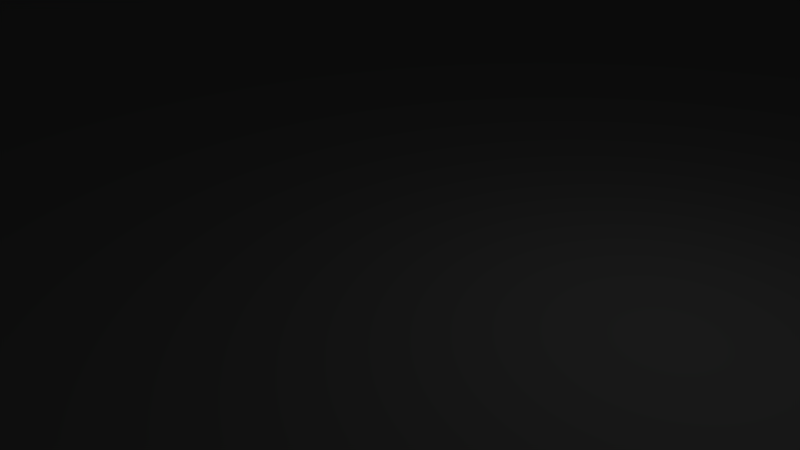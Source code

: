 # Source: devcell.blend  (saved by Blender 2.49.2; exported with 4.5.12 LTS)
import bpy
from mathutils import Matrix  # noqa: F401  (used for matrix-valued properties, if any)

bpy.ops.wm.read_factory_settings(use_empty=True)
scene = bpy.context.scene
scene.name = 'Scene'

# ---- collections
col_collection_1 = bpy.data.collections.new('Collection 1'); scene.collection.children.link(col_collection_1)

# ---- materials (node trees are filled in below, after node groups)
mat_devmat = bpy.data.materials.new('devmat')
mat_devmat.alpha_threshold = 0.0
mat_devmat.preview_render_type = 'FLAT'
mat_devmat.roughness = 0.5
mat_devmat.line_color = (0.0, 0.0, 0.0, 1.0)

# ---- material node trees

# ---- world
world_world = bpy.data.worlds.new('World'); scene.world = world_world
world_world.color = (0.05088, 0.05088, 0.05088)
world_world.use_sun_shadow = False
world_world.sun_shadow_jitter_overblur = 0.0
world_world.cycles.sampling_method = 'MANUAL'
world_world.cycles.sample_map_resolution = 256

# ---- cameras
cam_camera = bpy.data.cameras.new('Camera')
cam_camera.clip_end = 100.0
cam_camera.lens = 35.0
cam_camera.ortho_scale = 7.314
cam_camera.dof.focus_distance = 0.0
cam_camera.dof.aperture_fstop = 128.0

# ---- lights
light_spot = bpy.data.lights.new('Spot', 'POINT')
light_spot.transmission_factor = 0.0
light_spot.cutoff_distance = 30.0
light_spot.energy = 100.0
light_spot.shadow_buffer_clip_start = 1.001
light_spot.shadow_soft_size = 1.0
light_spot.shadow_maximum_resolution = 0.006
light_spot.use_absolute_resolution = True
light_spot.cycles.use_multiple_importance_sampling = False

# ---- meshes
me_devcell = bpy.data.meshes.new('devcell')
me_devcell.from_pydata([(128.0, 128.0, 0.0), (128.0, -128.0, 0.0), (-128.0, -128.0, 0.0), (-128.0, 128.0, 0.0), (-7.629e-06, -128.0, 0.0), (128.0, -7.629e-06, 0.0), (7.629e-06, 128.0, 0.0), (-128.0, 1.526e-05, 0.0), (0.0, 3.815e-06, 0.0), (64.0, -128.0, 0.0), (-64.0, -128.0, 0.0), (128.0, 64.0, 0.0), (128.0, -64.0, 0.0), (64.0, 128.0, 0.0), (-64.0, 128.0, 0.0), (-128.0, -64.0, 0.0), (-128.0, 64.0, 0.0), (-64.0, 9.537e-06, 0.0), (3.815e-06, 64.0, 0.0), (64.0, -1.907e-06, 0.0), (-3.815e-06, -64.0, 0.0), (-64.0, 64.0, 0.0), (64.0, 64.0, 0.0), (-64.0, -64.0, 0.0), (64.0, -64.0, 0.0), (32.0, -128.0, 0.0), (96.0, -128.0, 0.0), (-32.0, -128.0, 0.0), (-96.0, -128.0, 0.0), (128.0, 32.0, 0.0), (128.0, 96.0, 0.0), (128.0, -32.0, 0.0), (128.0, -96.0, 0.0), (96.0, 128.0, 0.0), (32.0, 128.0, 0.0), (-96.0, 128.0, 0.0), (-32.0, 128.0, 0.0), (-128.0, -96.0, 0.0), (-128.0, -32.0, 0.0), (-128.0, 96.0, 0.0), (-128.0, 32.0, 0.0), (-96.0, 1.24e-05, 0.0), (-32.0, 6.676e-06, 0.0), (5.722e-06, 96.0, 0.0), (1.907e-06, 32.0, 0.0), (96.0, -4.768e-06, 0.0), (32.0, 9.537e-07, 0.0), (-5.722e-06, -96.0, 0.0), (-1.907e-06, -32.0, 0.0), (-96.0, 64.0, 0.0), (-64.0, 96.0, 0.0), (-32.0, 64.0, 0.0), (-64.0, 32.0, 0.0), (32.0, 64.0, 0.0), (64.0, 96.0, 0.0), (96.0, 64.0, 0.0), (64.0, 32.0, 0.0), (-96.0, -64.0, 0.0), (-64.0, -32.0, 0.0), (-32.0, -64.0, 0.0), (-64.0, -96.0, 0.0), (32.0, -64.0, 0.0), (64.0, -32.0, 0.0), (96.0, -64.0, 0.0), (64.0, -96.0, 0.0), (-96.0, 96.0, 0.0), (-32.0, 96.0, 0.0), (-96.0, 32.0, 0.0), (-32.0, 32.0, 0.0), (32.0, 96.0, 0.0), (96.0, 96.0, 0.0), (32.0, 32.0, 0.0), (96.0, 32.0, 0.0), (-96.0, -32.0, 0.0), (-32.0, -32.0, 0.0), (-96.0, -96.0, 0.0), (-32.0, -96.0, 0.0), (32.0, -32.0, 0.0), (96.0, -32.0, 0.0), (32.0, -96.0, 0.0), (96.0, -96.0, 0.0), (16.0, -128.0, 0.0), (48.0, -128.0, 0.0), (112.0, -128.0, 0.0), (80.0, -128.0, 0.0), (-16.0, -128.0, 0.0), (-48.0, -128.0, 0.0), (-112.0, -128.0, 0.0), (-80.0, -128.0, 0.0), (128.0, 16.0, 0.0), (128.0, 48.0, 0.0), (128.0, 112.0, 0.0), (128.0, 80.0, 0.0), (128.0, -16.0, 0.0), (128.0, -48.0, 0.0), (128.0, -112.0, 0.0), (128.0, -80.0, 0.0), (112.0, 128.0, 0.0), (80.0, 128.0, 0.0), (16.0, 128.0, 0.0), (48.0, 128.0, 0.0), (-112.0, 128.0, 0.0), (-80.0, 128.0, 0.0), (-16.0, 128.0, 0.0), (-48.0, 128.0, 0.0), (-128.0, -112.0, 0.0), (-128.0, -80.0, 0.0), (-128.0, -16.0, 0.0), (-128.0, -48.0, 0.0), (-128.0, 112.0, 0.0), (-128.0, 80.0, 0.0), (-128.0, 16.0, 0.0), (-128.0, 48.0, 0.0), (-112.0, 1.383e-05, 0.0), (-80.0, 1.097e-05, 0.0), (-16.0, 5.245e-06, 0.0), (-48.0, 8.106e-06, 0.0), (6.676e-06, 112.0, 0.0), (4.768e-06, 80.0, 0.0), (9.537e-07, 16.0, 0.0), (2.861e-06, 48.0, 0.0), (112.0, -6.199e-06, 0.0), (80.0, -3.338e-06, 0.0), (16.0, 2.384e-06, 0.0), (48.0, -4.768e-07, 0.0), (-6.676e-06, -112.0, 0.0), (-4.768e-06, -80.0, 0.0), (-9.537e-07, -16.0, 0.0), (-2.861e-06, -48.0, 0.0), (-112.0, 64.0, 0.0), (-80.0, 64.0, 0.0), (-64.0, 112.0, 0.0), (-64.0, 80.0, 0.0), (-16.0, 64.0, 0.0), (-48.0, 64.0, 0.0), (-64.0, 16.0, 0.0), (-64.0, 48.0, 0.0), (16.0, 64.0, 0.0), (48.0, 64.0, 0.0), (64.0, 112.0, 0.0), (64.0, 80.0, 0.0), (112.0, 64.0, 0.0), (80.0, 64.0, 0.0), (64.0, 16.0, 0.0), (64.0, 48.0, 0.0), (-112.0, -64.0, 0.0), (-80.0, -64.0, 0.0), (-64.0, -16.0, 0.0), (-64.0, -48.0, 0.0), (-16.0, -64.0, 0.0), (-48.0, -64.0, 0.0), (-64.0, -112.0, 0.0), (-64.0, -80.0, 0.0), (16.0, -64.0, 0.0), (48.0, -64.0, 0.0), (64.0, -16.0, 0.0), (64.0, -48.0, 0.0), (112.0, -64.0, 0.0), (80.0, -64.0, 0.0), (64.0, -112.0, 0.0), (64.0, -80.0, 0.0), (-112.0, 96.0, 0.0), (-96.0, 112.0, 0.0), (-80.0, 96.0, 0.0), (-96.0, 80.0, 0.0), (-48.0, 96.0, 0.0), (-32.0, 112.0, 0.0), (-16.0, 96.0, 0.0), (-32.0, 80.0, 0.0), (-112.0, 32.0, 0.0), (-96.0, 48.0, 0.0), (-80.0, 32.0, 0.0), (-96.0, 16.0, 0.0), (-48.0, 32.0, 0.0), (-32.0, 48.0, 0.0), (-16.0, 32.0, 0.0), (-32.0, 16.0, 0.0), (16.0, 96.0, 0.0), (32.0, 112.0, 0.0), (48.0, 96.0, 0.0), (32.0, 80.0, 0.0), (80.0, 96.0, 0.0), (96.0, 112.0, 0.0), (112.0, 96.0, 0.0), (96.0, 80.0, 0.0), (16.0, 32.0, 0.0), (32.0, 48.0, 0.0), (48.0, 32.0, 0.0), (32.0, 16.0, 0.0), (80.0, 32.0, 0.0), (96.0, 48.0, 0.0), (112.0, 32.0, 0.0), (96.0, 16.0, 0.0), (-112.0, -32.0, 0.0), (-96.0, -16.0, 0.0), (-80.0, -32.0, 0.0), (-96.0, -48.0, 0.0), (-48.0, -32.0, 0.0), (-32.0, -16.0, 0.0), (-16.0, -32.0, 0.0), (-32.0, -48.0, 0.0), (-112.0, -96.0, 0.0), (-96.0, -80.0, 0.0), (-80.0, -96.0, 0.0), (-96.0, -112.0, 0.0), (-48.0, -96.0, 0.0), (-32.0, -80.0, 0.0), (-16.0, -96.0, 0.0), (-32.0, -112.0, 0.0), (16.0, -32.0, 0.0), (32.0, -16.0, 0.0), (48.0, -32.0, 0.0), (32.0, -48.0, 0.0), (80.0, -32.0, 0.0), (96.0, -16.0, 0.0), (112.0, -32.0, 0.0), (96.0, -48.0, 0.0), (16.0, -96.0, 0.0), (32.0, -80.0, 0.0), (48.0, -96.0, 0.0), (32.0, -112.0, 0.0), (80.0, -96.0, 0.0), (96.0, -80.0, 0.0), (112.0, -96.0, 0.0), (96.0, -112.0, 0.0), (-112.0, 112.0, 0.0), (-80.0, 112.0, 0.0), (-112.0, 80.0, 0.0), (-80.0, 80.0, 0.0), (-48.0, 112.0, 0.0), (-16.0, 112.0, 0.0), (-48.0, 80.0, 0.0), (-16.0, 80.0, 0.0), (-112.0, 48.0, 0.0), (-80.0, 48.0, 0.0), (-112.0, 16.0, 0.0), (-80.0, 16.0, 0.0), (-48.0, 48.0, 0.0), (-16.0, 48.0, 0.0), (-48.0, 16.0, 0.0), (-16.0, 16.0, 0.0), (16.0, 112.0, 0.0), (48.0, 112.0, 0.0), (16.0, 80.0, 0.0), (48.0, 80.0, 0.0), (80.0, 112.0, 0.0), (112.0, 112.0, 0.0), (80.0, 80.0, 0.0), (112.0, 80.0, 0.0), (16.0, 48.0, 0.0), (48.0, 48.0, 0.0), (16.0, 16.0, 0.0), (48.0, 16.0, 0.0), (80.0, 48.0, 0.0), (112.0, 48.0, 0.0), (80.0, 16.0, 0.0), (112.0, 16.0, 0.0), (-112.0, -16.0, 0.0), (-80.0, -16.0, 0.0), (-112.0, -48.0, 0.0), (-80.0, -48.0, 0.0), (-48.0, -16.0, 0.0), (-16.0, -16.0, 0.0), (-48.0, -48.0, 0.0), (-16.0, -48.0, 0.0), (-112.0, -80.0, 0.0), (-80.0, -80.0, 0.0), (-112.0, -112.0, 0.0), (-80.0, -112.0, 0.0), (-48.0, -80.0, 0.0), (-16.0, -80.0, 0.0), (-48.0, -112.0, 0.0), (-16.0, -112.0, 0.0), (16.0, -16.0, 0.0), (48.0, -16.0, 0.0), (16.0, -48.0, 0.0), (48.0, -48.0, 0.0), (80.0, -16.0, 0.0), (112.0, -16.0, 0.0), (80.0, -48.0, 0.0), (112.0, -48.0, 0.0), (16.0, -80.0, 0.0), (48.0, -80.0, 0.0), (16.0, -112.0, 0.0), (48.0, -112.0, 0.0), (80.0, -80.0, 0.0), (112.0, -80.0, 0.0), (80.0, -112.0, 0.0), (112.0, -112.0, 0.0), (8.0, -128.0, 0.0), (24.0, -128.0, 0.0), (40.0, -128.0, 0.0), (56.0, -128.0, 0.0), (120.0, -128.0, 0.0), (104.0, -128.0, 0.0), (72.0, -128.0, 0.0), (88.0, -128.0, 0.0), (-8.0, -128.0, 0.0), (-24.0, -128.0, 0.0), (-40.0, -128.0, 0.0), (-56.0, -128.0, 0.0), (-120.0, -128.0, 0.0), (-104.0, -128.0, 0.0), (-72.0, -128.0, 0.0), (-88.0, -128.0, 0.0), (128.0, 8.0, 0.0), (128.0, 24.0, 0.0), (128.0, 56.0, 0.0), (128.0, 40.0, 0.0), (128.0, 120.0, 0.0), (128.0, 104.0, 0.0), (128.0, 72.0, 0.0), (128.0, 88.0, 0.0), (128.0, -8.0, 0.0), (128.0, -24.0, 0.0), (128.0, -56.0, 0.0), (128.0, -40.0, 0.0), (128.0, -120.0, 0.0), (128.0, -104.0, 0.0), (128.0, -72.0, 0.0), (128.0, -88.0, 0.0), (120.0, 128.0, 0.0), (104.0, 128.0, 0.0), (72.0, 128.0, 0.0), (88.0, 128.0, 0.0), (8.0, 128.0, 0.0), (24.0, 128.0, 0.0), (56.0, 128.0, 0.0), (40.0, 128.0, 0.0), (-120.0, 128.0, 0.0), (-104.0, 128.0, 0.0), (-72.0, 128.0, 0.0), (-88.0, 128.0, 0.0), (-8.0, 128.0, 0.0), (-24.0, 128.0, 0.0), (-56.0, 128.0, 0.0), (-40.0, 128.0, 0.0), (-128.0, -120.0, 0.0), (-128.0, -104.0, 0.0), (-128.0, -72.0, 0.0), (-128.0, -88.0, 0.0), (-128.0, -8.0, 0.0), (-128.0, -24.0, 0.0), (-128.0, -56.0, 0.0), (-128.0, -40.0, 0.0), (-128.0, 120.0, 0.0), (-128.0, 104.0, 0.0), (-128.0, 72.0, 0.0), (-128.0, 88.0, 0.0), (-128.0, 8.0, 0.0), (-128.0, 24.0, 0.0), (-128.0, 56.0, 0.0), (-128.0, 40.0, 0.0), (-120.0, 1.454e-05, 0.0), (-104.0, 1.311e-05, 0.0), (-72.0, 1.025e-05, 0.0), (-88.0, 1.168e-05, 0.0), (-8.0, 4.53e-06, 0.0), (-24.0, 5.96e-06, 0.0), (-56.0, 8.821e-06, 0.0), (-40.0, 7.391e-06, 0.0), (7.153e-06, 120.0, 0.0), (6.199e-06, 104.0, 0.0), (4.292e-06, 72.0, 0.0), (5.245e-06, 88.0, 0.0), (4.768e-07, 8.0, 0.0), (1.431e-06, 24.0, 0.0), (3.338e-06, 56.0, 0.0), (2.384e-06, 40.0, 0.0), (120.0, -6.914e-06, 0.0), (104.0, -5.484e-06, 0.0), (72.0, -2.623e-06, 0.0), (88.0, -4.053e-06, 0.0), (8.0, 3.099e-06, 0.0), (24.0, 1.669e-06, 0.0), (56.0, -1.192e-06, 0.0), (40.0, 2.384e-07, 0.0), (-7.153e-06, -120.0, 0.0), (-6.199e-06, -104.0, 0.0), (-4.292e-06, -72.0, 0.0), (-5.245e-06, -88.0, 0.0), (-4.768e-07, -8.0, 0.0), (-1.431e-06, -24.0, 0.0), (-3.338e-06, -56.0, 0.0), (-2.384e-06, -40.0, 0.0), (-120.0, 64.0, 0.0), (-104.0, 64.0, 0.0), (-72.0, 64.0, 0.0), (-88.0, 64.0, 0.0), (-64.0, 120.0, 0.0), (-64.0, 104.0, 0.0), (-64.0, 72.0, 0.0), (-64.0, 88.0, 0.0), (-8.0, 64.0, 0.0), (-24.0, 64.0, 0.0), (-56.0, 64.0, 0.0), (-40.0, 64.0, 0.0), (-64.0, 8.0, 0.0), (-64.0, 24.0, 0.0), (-64.0, 56.0, 0.0), (-64.0, 40.0, 0.0), (8.0, 64.0, 0.0), (24.0, 64.0, 0.0), (56.0, 64.0, 0.0), (40.0, 64.0, 0.0), (64.0, 120.0, 0.0), (64.0, 104.0, 0.0), (64.0, 72.0, 0.0), (64.0, 88.0, 0.0), (120.0, 64.0, 0.0), (104.0, 64.0, 0.0), (72.0, 64.0, 0.0), (88.0, 64.0, 0.0), (64.0, 8.0, 0.0), (64.0, 24.0, 0.0), (64.0, 56.0, 0.0), (64.0, 40.0, 0.0), (-120.0, -64.0, 0.0), (-104.0, -64.0, 0.0), (-72.0, -64.0, 0.0), (-88.0, -64.0, 0.0), (-64.0, -8.0, 0.0), (-64.0, -24.0, 0.0), (-64.0, -56.0, 0.0), (-64.0, -40.0, 0.0), (-8.0, -64.0, 0.0), (-24.0, -64.0, 0.0), (-56.0, -64.0, 0.0), (-40.0, -64.0, 0.0), (-64.0, -120.0, 0.0), (-64.0, -104.0, 0.0), (-64.0, -72.0, 0.0), (-64.0, -88.0, 0.0), (8.0, -64.0, 0.0), (24.0, -64.0, 0.0), (56.0, -64.0, 0.0), (40.0, -64.0, 0.0), (64.0, -8.0, 0.0), (64.0, -24.0, 0.0), (64.0, -56.0, 0.0), (64.0, -40.0, 0.0), (120.0, -64.0, 0.0), (104.0, -64.0, 0.0), (72.0, -64.0, 0.0), (88.0, -64.0, 0.0), (64.0, -120.0, 0.0), (64.0, -104.0, 0.0), (64.0, -72.0, 0.0), (64.0, -88.0, 0.0), (-120.0, 96.0, 0.0), (-104.0, 96.0, 0.0), (-96.0, 120.0, 0.0), (-96.0, 104.0, 0.0), (-72.0, 96.0, 0.0), (-88.0, 96.0, 0.0), (-96.0, 72.0, 0.0), (-96.0, 88.0, 0.0), (-56.0, 96.0, 0.0), (-40.0, 96.0, 0.0), (-32.0, 120.0, 0.0), (-32.0, 104.0, 0.0), (-8.0, 96.0, 0.0), (-24.0, 96.0, 0.0), (-32.0, 72.0, 0.0), (-32.0, 88.0, 0.0), (-120.0, 32.0, 0.0), (-104.0, 32.0, 0.0), (-96.0, 56.0, 0.0), (-96.0, 40.0, 0.0), (-72.0, 32.0, 0.0), (-88.0, 32.0, 0.0), (-96.0, 8.0, 0.0), (-96.0, 24.0, 0.0), (-56.0, 32.0, 0.0), (-40.0, 32.0, 0.0), (-32.0, 56.0, 0.0), (-32.0, 40.0, 0.0), (-8.0, 32.0, 0.0), (-24.0, 32.0, 0.0), (-32.0, 8.0, 0.0), (-32.0, 24.0, 0.0), (8.0, 96.0, 0.0), (24.0, 96.0, 0.0), (32.0, 120.0, 0.0), (32.0, 104.0, 0.0), (56.0, 96.0, 0.0), (40.0, 96.0, 0.0), (32.0, 72.0, 0.0), (32.0, 88.0, 0.0), (72.0, 96.0, 0.0), (88.0, 96.0, 0.0), (96.0, 120.0, 0.0), (96.0, 104.0, 0.0), (120.0, 96.0, 0.0), (104.0, 96.0, 0.0), (96.0, 72.0, 0.0), (96.0, 88.0, 0.0), (8.0, 32.0, 0.0), (24.0, 32.0, 0.0), (32.0, 56.0, 0.0), (32.0, 40.0, 0.0), (56.0, 32.0, 0.0), (40.0, 32.0, 0.0), (32.0, 8.0, 0.0), (32.0, 24.0, 0.0), (72.0, 32.0, 0.0), (88.0, 32.0, 0.0), (96.0, 56.0, 0.0), (96.0, 40.0, 0.0), (120.0, 32.0, 0.0), (104.0, 32.0, 0.0), (96.0, 8.0, 0.0), (96.0, 24.0, 0.0), (-120.0, -32.0, 0.0), (-104.0, -32.0, 0.0), (-96.0, -8.0, 0.0), (-96.0, -24.0, 0.0), (-72.0, -32.0, 0.0), (-88.0, -32.0, 0.0), (-96.0, -56.0, 0.0), (-96.0, -40.0, 0.0), (-56.0, -32.0, 0.0), (-40.0, -32.0, 0.0), (-32.0, -8.0, 0.0), (-32.0, -24.0, 0.0), (-8.0, -32.0, 0.0), (-24.0, -32.0, 0.0), (-32.0, -56.0, 0.0), (-32.0, -40.0, 0.0), (-120.0, -96.0, 0.0), (-104.0, -96.0, 0.0), (-96.0, -72.0, 0.0), (-96.0, -88.0, 0.0), (-72.0, -96.0, 0.0), (-88.0, -96.0, 0.0), (-96.0, -120.0, 0.0), (-96.0, -104.0, 0.0), (-56.0, -96.0, 0.0), (-40.0, -96.0, 0.0), (-32.0, -72.0, 0.0), (-32.0, -88.0, 0.0), (-8.0, -96.0, 0.0), (-24.0, -96.0, 0.0), (-32.0, -120.0, 0.0), (-32.0, -104.0, 0.0), (8.0, -32.0, 0.0), (24.0, -32.0, 0.0), (32.0, -8.0, 0.0), (32.0, -24.0, 0.0), (56.0, -32.0, 0.0), (40.0, -32.0, 0.0), (32.0, -56.0, 0.0), (32.0, -40.0, 0.0), (72.0, -32.0, 0.0), (88.0, -32.0, 0.0), (96.0, -8.0, 0.0), (96.0, -24.0, 0.0), (120.0, -32.0, 0.0), (104.0, -32.0, 0.0), (96.0, -56.0, 0.0), (96.0, -40.0, 0.0), (8.0, -96.0, 0.0), (24.0, -96.0, 0.0), (32.0, -72.0, 0.0), (32.0, -88.0, 0.0), (56.0, -96.0, 0.0), (40.0, -96.0, 0.0), (32.0, -120.0, 0.0), (32.0, -104.0, 0.0), (72.0, -96.0, 0.0), (88.0, -96.0, 0.0), (96.0, -72.0, 0.0), (96.0, -88.0, 0.0), (120.0, -96.0, 0.0), (104.0, -96.0, 0.0), (96.0, -120.0, 0.0), (96.0, -104.0, 0.0), (-120.0, 112.0, 0.0), (-112.0, 120.0, 0.0), (-104.0, 112.0, 0.0), (-112.0, 104.0, 0.0), (-88.0, 112.0, 0.0), (-80.0, 120.0, 0.0), (-72.0, 112.0, 0.0), (-80.0, 104.0, 0.0), (-120.0, 80.0, 0.0), (-112.0, 88.0, 0.0), (-104.0, 80.0, 0.0), (-112.0, 72.0, 0.0), (-88.0, 80.0, 0.0), (-80.0, 88.0, 0.0), (-72.0, 80.0, 0.0), (-80.0, 72.0, 0.0), (-56.0, 112.0, 0.0), (-48.0, 120.0, 0.0), (-40.0, 112.0, 0.0), (-48.0, 104.0, 0.0), (-24.0, 112.0, 0.0), (-16.0, 120.0, 0.0), (-8.0, 112.0, 0.0), (-16.0, 104.0, 0.0), (-56.0, 80.0, 0.0), (-48.0, 88.0, 0.0), (-40.0, 80.0, 0.0), (-48.0, 72.0, 0.0), (-24.0, 80.0, 0.0), (-16.0, 88.0, 0.0), (-8.0, 80.0, 0.0), (-16.0, 72.0, 0.0), (-120.0, 48.0, 0.0), (-112.0, 56.0, 0.0), (-104.0, 48.0, 0.0), (-112.0, 40.0, 0.0), (-88.0, 48.0, 0.0), (-80.0, 56.0, 0.0), (-72.0, 48.0, 0.0), (-80.0, 40.0, 0.0), (-120.0, 16.0, 0.0), (-112.0, 24.0, 0.0), (-104.0, 16.0, 0.0), (-112.0, 8.0, 0.0), (-88.0, 16.0, 0.0), (-80.0, 24.0, 0.0), (-72.0, 16.0, 0.0), (-80.0, 8.0, 0.0), (-56.0, 48.0, 0.0), (-48.0, 56.0, 0.0), (-40.0, 48.0, 0.0), (-48.0, 40.0, 0.0), (-24.0, 48.0, 0.0), (-16.0, 56.0, 0.0), (-8.0, 48.0, 0.0), (-16.0, 40.0, 0.0), (-56.0, 16.0, 0.0), (-48.0, 24.0, 0.0), (-40.0, 16.0, 0.0), (-48.0, 8.0, 0.0), (-24.0, 16.0, 0.0), (-16.0, 24.0, 0.0), (-8.0, 16.0, 0.0), (-16.0, 8.0, 0.0), (8.0, 112.0, 0.0), (16.0, 120.0, 0.0), (24.0, 112.0, 0.0), (16.0, 104.0, 0.0), (40.0, 112.0, 0.0), (48.0, 120.0, 0.0), (56.0, 112.0, 0.0), (48.0, 104.0, 0.0), (8.0, 80.0, 0.0), (16.0, 88.0, 0.0), (24.0, 80.0, 0.0), (16.0, 72.0, 0.0), (40.0, 80.0, 0.0), (48.0, 88.0, 0.0), (56.0, 80.0, 0.0), (48.0, 72.0, 0.0), (72.0, 112.0, 0.0), (80.0, 120.0, 0.0), (88.0, 112.0, 0.0), (80.0, 104.0, 0.0), (104.0, 112.0, 0.0), (112.0, 120.0, 0.0), (120.0, 112.0, 0.0), (112.0, 104.0, 0.0), (72.0, 80.0, 0.0), (80.0, 88.0, 0.0), (88.0, 80.0, 0.0), (80.0, 72.0, 0.0), (104.0, 80.0, 0.0), (112.0, 88.0, 0.0), (120.0, 80.0, 0.0), (112.0, 72.0, 0.0), (8.0, 48.0, 0.0), (16.0, 56.0, 0.0), (24.0, 48.0, 0.0), (16.0, 40.0, 0.0), (40.0, 48.0, 0.0), (48.0, 56.0, 0.0), (56.0, 48.0, 0.0), (48.0, 40.0, 0.0), (8.0, 16.0, 0.0), (16.0, 24.0, 0.0), (24.0, 16.0, 0.0), (16.0, 8.0, 0.0), (40.0, 16.0, 0.0), (48.0, 24.0, 0.0), (56.0, 16.0, 0.0), (48.0, 8.0, 0.0), (72.0, 48.0, 0.0), (80.0, 56.0, 0.0), (88.0, 48.0, 0.0), (80.0, 40.0, 0.0), (104.0, 48.0, 0.0), (112.0, 56.0, 0.0), (120.0, 48.0, 0.0), (112.0, 40.0, 0.0), (72.0, 16.0, 0.0), (80.0, 24.0, 0.0), (88.0, 16.0, 0.0), (80.0, 8.0, 0.0), (104.0, 16.0, 0.0), (112.0, 24.0, 0.0), (120.0, 16.0, 0.0), (112.0, 8.0, 0.0), (-120.0, -16.0, 0.0), (-112.0, -8.0, 0.0), (-104.0, -16.0, 0.0), (-112.0, -24.0, 0.0), (-88.0, -16.0, 0.0), (-80.0, -8.0, 0.0), (-72.0, -16.0, 0.0), (-80.0, -24.0, 0.0), (-120.0, -48.0, 0.0), (-112.0, -40.0, 0.0), (-104.0, -48.0, 0.0), (-112.0, -56.0, 0.0), (-88.0, -48.0, 0.0), (-80.0, -40.0, 0.0), (-72.0, -48.0, 0.0), (-80.0, -56.0, 0.0), (-56.0, -16.0, 0.0), (-48.0, -8.0, 0.0), (-40.0, -16.0, 0.0), (-48.0, -24.0, 0.0), (-24.0, -16.0, 0.0), (-16.0, -8.0, 0.0), (-8.0, -16.0, 0.0), (-16.0, -24.0, 0.0), (-56.0, -48.0, 0.0), (-48.0, -40.0, 0.0), (-40.0, -48.0, 0.0), (-48.0, -56.0, 0.0), (-24.0, -48.0, 0.0), (-16.0, -40.0, 0.0), (-8.0, -48.0, 0.0), (-16.0, -56.0, 0.0), (-120.0, -80.0, 0.0), (-112.0, -72.0, 0.0), (-104.0, -80.0, 0.0), (-112.0, -88.0, 0.0), (-88.0, -80.0, 0.0), (-80.0, -72.0, 0.0), (-72.0, -80.0, 0.0), (-80.0, -88.0, 0.0), (-120.0, -112.0, 0.0), (-112.0, -104.0, 0.0), (-104.0, -112.0, 0.0), (-112.0, -120.0, 0.0), (-88.0, -112.0, 0.0), (-80.0, -104.0, 0.0), (-72.0, -112.0, 0.0), (-80.0, -120.0, 0.0), (-56.0, -80.0, 0.0), (-48.0, -72.0, 0.0), (-40.0, -80.0, 0.0), (-48.0, -88.0, 0.0), (-24.0, -80.0, 0.0), (-16.0, -72.0, 0.0), (-8.0, -80.0, 0.0), (-16.0, -88.0, 0.0), (-56.0, -112.0, 0.0), (-48.0, -104.0, 0.0), (-40.0, -112.0, 0.0), (-48.0, -120.0, 0.0), (-24.0, -112.0, 0.0), (-16.0, -104.0, 0.0), (-8.0, -112.0, 0.0), (-16.0, -120.0, 0.0), (8.0, -16.0, 0.0), (16.0, -8.0, 0.0), (24.0, -16.0, 0.0), (16.0, -24.0, 0.0), (40.0, -16.0, 0.0), (48.0, -8.0, 0.0), (56.0, -16.0, 0.0), (48.0, -24.0, 0.0), (8.0, -48.0, 0.0), (16.0, -40.0, 0.0), (24.0, -48.0, 0.0), (16.0, -56.0, 0.0), (40.0, -48.0, 0.0), (48.0, -40.0, 0.0), (56.0, -48.0, 0.0), (48.0, -56.0, 0.0), (72.0, -16.0, 0.0), (80.0, -8.0, 0.0), (88.0, -16.0, 0.0), (80.0, -24.0, 0.0), (104.0, -16.0, 0.0), (112.0, -8.0, 0.0), (120.0, -16.0, 0.0), (112.0, -24.0, 0.0), (72.0, -48.0, 0.0), (80.0, -40.0, 0.0), (88.0, -48.0, 0.0), (80.0, -56.0, 0.0), (104.0, -48.0, 0.0), (112.0, -40.0, 0.0), (120.0, -48.0, 0.0), (112.0, -56.0, 0.0), (8.0, -80.0, 0.0), (16.0, -72.0, 0.0), (24.0, -80.0, 0.0), (16.0, -88.0, 0.0), (40.0, -80.0, 0.0), (48.0, -72.0, 0.0), (56.0, -80.0, 0.0), (48.0, -88.0, 0.0), (8.0, -112.0, 0.0), (16.0, -104.0, 0.0), (24.0, -112.0, 0.0), (16.0, -120.0, 0.0), (40.0, -112.0, 0.0), (48.0, -104.0, 0.0), (56.0, -112.0, 0.0), (48.0, -120.0, 0.0), (72.0, -80.0, 0.0), (80.0, -72.0, 0.0), (88.0, -80.0, 0.0), (80.0, -88.0, 0.0), (104.0, -80.0, 0.0), (112.0, -72.0, 0.0), (120.0, -80.0, 0.0), (112.0, -88.0, 0.0), (72.0, -112.0, 0.0), (80.0, -104.0, 0.0), (88.0, -112.0, 0.0), (80.0, -120.0, 0.0), (104.0, -112.0, 0.0), (112.0, -104.0, 0.0), (120.0, -112.0, 0.0), (112.0, -120.0, 0.0), (-120.0, 120.0, 0.0), (-104.0, 120.0, 0.0), (-120.0, 104.0, 0.0), (-104.0, 104.0, 0.0), (-88.0, 120.0, 0.0), (-72.0, 120.0, 0.0), (-88.0, 104.0, 0.0), (-72.0, 104.0, 0.0), (-120.0, 88.0, 0.0), (-104.0, 88.0, 0.0), (-120.0, 72.0, 0.0), (-104.0, 72.0, 0.0), (-88.0, 88.0, 0.0), (-72.0, 88.0, 0.0), (-88.0, 72.0, 0.0), (-72.0, 72.0, 0.0), (-56.0, 120.0, 0.0), (-40.0, 120.0, 0.0), (-56.0, 104.0, 0.0), (-40.0, 104.0, 0.0), (-24.0, 120.0, 0.0), (-8.0, 120.0, 0.0), (-24.0, 104.0, 0.0), (-8.0, 104.0, 0.0), (-56.0, 88.0, 0.0), (-40.0, 88.0, 0.0), (-56.0, 72.0, 0.0), (-40.0, 72.0, 0.0), (-24.0, 88.0, 0.0), (-8.0, 88.0, 0.0), (-24.0, 72.0, 0.0), (-8.0, 72.0, 0.0), (-120.0, 56.0, 0.0), (-104.0, 56.0, 0.0), (-120.0, 40.0, 0.0), (-104.0, 40.0, 0.0), (-88.0, 56.0, 0.0), (-72.0, 56.0, 0.0), (-88.0, 40.0, 0.0), (-72.0, 40.0, 0.0), (-120.0, 24.0, 0.0), (-104.0, 24.0, 0.0), (-120.0, 8.0, 0.0), (-104.0, 8.0, 0.0), (-88.0, 24.0, 0.0), (-72.0, 24.0, 0.0), (-88.0, 8.0, 0.0), (-72.0, 8.0, 0.0), (-56.0, 56.0, 0.0), (-40.0, 56.0, 0.0), (-56.0, 40.0, 0.0), (-40.0, 40.0, 0.0), (-24.0, 56.0, 0.0), (-8.0, 56.0, 0.0), (-24.0, 40.0, 0.0), (-8.0, 40.0, 0.0), (-56.0, 24.0, 0.0), (-40.0, 24.0, 0.0), (-56.0, 8.0, 0.0), (-40.0, 8.0, 0.0), (-24.0, 24.0, 0.0), (-8.0, 24.0, 0.0), (-24.0, 8.0, 0.0), (-8.0, 8.0, 0.0), (8.0, 120.0, 0.0), (24.0, 120.0, 0.0), (8.0, 104.0, 0.0), (24.0, 104.0, 0.0), (40.0, 120.0, 0.0), (56.0, 120.0, 0.0), (40.0, 104.0, 0.0), (56.0, 104.0, 0.0), (8.0, 88.0, 0.0), (24.0, 88.0, 0.0), (8.0, 72.0, 0.0), (24.0, 72.0, 0.0), (40.0, 88.0, 0.0), (56.0, 88.0, 0.0), (40.0, 72.0, 0.0), (56.0, 72.0, 0.0), (72.0, 120.0, 0.0), (88.0, 120.0, 0.0), (72.0, 104.0, 0.0), (88.0, 104.0, 0.0), (104.0, 120.0, 0.0), (120.0, 120.0, 0.0), (104.0, 104.0, 0.0), (120.0, 104.0, 0.0), (72.0, 88.0, 0.0), (88.0, 88.0, 0.0), (72.0, 72.0, 0.0), (88.0, 72.0, 0.0), (104.0, 88.0, 0.0), (120.0, 88.0, 0.0), (104.0, 72.0, 0.0), (120.0, 72.0, 0.0), (8.0, 56.0, 0.0), (24.0, 56.0, 0.0), (8.0, 40.0, 0.0), (24.0, 40.0, 0.0), (40.0, 56.0, 0.0), (56.0, 56.0, 0.0), (40.0, 40.0, 0.0), (56.0, 40.0, 0.0), (8.0, 24.0, 0.0), (24.0, 24.0, 0.0), (8.0, 8.0, 0.0), (24.0, 8.0, 0.0), (40.0, 24.0, 0.0), (56.0, 24.0, 0.0), (40.0, 8.0, 0.0), (56.0, 8.0, 0.0), (72.0, 56.0, 0.0), (88.0, 56.0, 0.0), (72.0, 40.0, 0.0), (88.0, 40.0, 0.0), (104.0, 56.0, 0.0), (120.0, 56.0, 0.0), (104.0, 40.0, 0.0), (120.0, 40.0, 0.0), (72.0, 24.0, 0.0), (88.0, 24.0, 0.0), (72.0, 8.0, 0.0), (88.0, 8.0, 0.0), (104.0, 24.0, 0.0), (120.0, 24.0, 0.0), (104.0, 8.0, 0.0), (120.0, 8.0, 0.0), (-120.0, -8.0, 0.0), (-104.0, -8.0, 0.0), (-120.0, -24.0, 0.0), (-104.0, -24.0, 0.0), (-88.0, -8.0, 0.0), (-72.0, -8.0, 0.0), (-88.0, -24.0, 0.0), (-72.0, -24.0, 0.0), (-120.0, -40.0, 0.0), (-104.0, -40.0, 0.0), (-120.0, -56.0, 0.0), (-104.0, -56.0, 0.0), (-88.0, -40.0, 0.0), (-72.0, -40.0, 0.0), (-88.0, -56.0, 0.0), (-72.0, -56.0, 0.0), (-56.0, -8.0, 0.0), (-40.0, -8.0, 0.0), (-56.0, -24.0, 0.0), (-40.0, -24.0, 0.0), (-24.0, -8.0, 0.0), (-8.0, -8.0, 0.0), (-24.0, -24.0, 0.0), (-8.0, -24.0, 0.0), (-56.0, -40.0, 0.0), (-40.0, -40.0, 0.0), (-56.0, -56.0, 0.0), (-40.0, -56.0, 0.0), (-24.0, -40.0, 0.0), (-8.0, -40.0, 0.0), (-24.0, -56.0, 0.0), (-8.0, -56.0, 0.0), (-120.0, -72.0, 0.0), (-104.0, -72.0, 0.0), (-120.0, -88.0, 0.0), (-104.0, -88.0, 0.0), (-88.0, -72.0, 0.0), (-72.0, -72.0, 0.0), (-88.0, -88.0, 0.0), (-72.0, -88.0, 0.0), (-120.0, -104.0, 0.0), (-104.0, -104.0, 0.0), (-120.0, -120.0, 0.0), (-104.0, -120.0, 0.0), (-88.0, -104.0, 0.0), (-72.0, -104.0, 0.0), (-88.0, -120.0, 0.0), (-72.0, -120.0, 0.0), (-56.0, -72.0, 0.0), (-40.0, -72.0, 0.0), (-56.0, -88.0, 0.0), (-40.0, -88.0, 0.0), (-24.0, -72.0, 0.0), (-8.0, -72.0, 0.0), (-24.0, -88.0, 0.0), (-8.0, -88.0, 0.0), (-56.0, -104.0, 0.0), (-40.0, -104.0, 0.0), (-56.0, -120.0, 0.0), (-40.0, -120.0, 0.0), (-24.0, -104.0, 0.0), (-8.0, -104.0, 0.0), (-24.0, -120.0, 0.0), (-8.0, -120.0, 0.0), (8.0, -8.0, 0.0), (24.0, -8.0, 0.0), (8.0, -24.0, 0.0), (24.0, -24.0, 0.0), (40.0, -8.0, 0.0), (56.0, -8.0, 0.0), (40.0, -24.0, 0.0), (56.0, -24.0, 0.0), (8.0, -40.0, 0.0), (24.0, -40.0, 0.0), (8.0, -56.0, 0.0), (24.0, -56.0, 0.0), (40.0, -40.0, 0.0), (56.0, -40.0, 0.0), (40.0, -56.0, 0.0), (56.0, -56.0, 0.0), (72.0, -8.0, 0.0), (88.0, -8.0, 0.0), (72.0, -24.0, 0.0), (88.0, -24.0, 0.0), (104.0, -8.0, 0.0), (120.0, -8.0, 0.0), (104.0, -24.0, 0.0), (120.0, -24.0, 0.0), (72.0, -40.0, 0.0), (88.0, -40.0, 0.0), (72.0, -56.0, 0.0), (88.0, -56.0, 0.0), (104.0, -40.0, 0.0), (120.0, -40.0, 0.0), (104.0, -56.0, 0.0), (120.0, -56.0, 0.0), (8.0, -72.0, 0.0), (24.0, -72.0, 0.0), (8.0, -88.0, 0.0), (24.0, -88.0, 0.0), (40.0, -72.0, 0.0), (56.0, -72.0, 0.0), (40.0, -88.0, 0.0), (56.0, -88.0, 0.0), (8.0, -104.0, 0.0), (24.0, -104.0, 0.0), (8.0, -120.0, 0.0), (24.0, -120.0, 0.0), (40.0, -104.0, 0.0), (56.0, -104.0, 0.0), (40.0, -120.0, 0.0), (56.0, -120.0, 0.0), (72.0, -72.0, 0.0), (88.0, -72.0, 0.0), (72.0, -88.0, 0.0), (88.0, -88.0, 0.0), (104.0, -72.0, 0.0), (120.0, -72.0, 0.0), (104.0, -88.0, 0.0), (120.0, -88.0, 0.0), (72.0, -104.0, 0.0), (88.0, -104.0, 0.0), (72.0, -120.0, 0.0), (88.0, -120.0, 0.0), (104.0, -104.0, 0.0), (120.0, -104.0, 0.0), (104.0, -120.0, 0.0), (120.0, -120.0, 0.0)], [], [(329, 3, 345, 833), (101, 329, 833, 578), (833, 345, 109, 577), (578, 833, 577, 225), (330, 101, 578, 834), (35, 330, 834, 451), (834, 578, 225, 579), (451, 834, 579, 162), (577, 109, 346, 835), (225, 577, 835, 580), (835, 346, 39, 449), (580, 835, 449, 161), (579, 225, 580, 836), (162, 579, 836, 452), (836, 580, 161, 450), (452, 836, 450, 65), (332, 35, 451, 837), (102, 332, 837, 582), (837, 451, 162, 581), (582, 837, 581, 226), (331, 102, 582, 838), (14, 331, 838, 389), (838, 582, 226, 583), (389, 838, 583, 131), (581, 162, 452, 839), (226, 581, 839, 584), (839, 452, 65, 454), (584, 839, 454, 163), (583, 226, 584, 840), (131, 583, 840, 390), (840, 584, 163, 453), (390, 840, 453, 50), (449, 39, 348, 841), (161, 449, 841, 586), (841, 348, 110, 585), (586, 841, 585, 227), (450, 161, 586, 842), (65, 450, 842, 456), (842, 586, 227, 587), (456, 842, 587, 164), (585, 110, 347, 843), (227, 585, 843, 588), (843, 347, 16, 385), (588, 843, 385, 129), (587, 227, 588, 844), (164, 587, 844, 455), (844, 588, 129, 386), (455, 844, 386, 49), (454, 65, 456, 845), (163, 454, 845, 590), (845, 456, 164, 589), (590, 845, 589, 228), (453, 163, 590, 846), (50, 453, 846, 392), (846, 590, 228, 591), (392, 846, 591, 132), (589, 164, 455, 847), (228, 589, 847, 592), (847, 455, 49, 388), (592, 847, 388, 130), (591, 228, 592, 848), (132, 591, 848, 391), (848, 592, 130, 387), (391, 848, 387, 21), (335, 14, 389, 849), (104, 335, 849, 594), (849, 389, 131, 593), (594, 849, 593, 229), (336, 104, 594, 850), (36, 336, 850, 459), (850, 594, 229, 595), (459, 850, 595, 166), (593, 131, 390, 851), (229, 593, 851, 596), (851, 390, 50, 457), (596, 851, 457, 165), (595, 229, 596, 852), (166, 595, 852, 460), (852, 596, 165, 458), (460, 852, 458, 66), (334, 36, 459, 853), (103, 334, 853, 598), (853, 459, 166, 597), (598, 853, 597, 230), (333, 103, 598, 854), (6, 333, 854, 361), (854, 598, 230, 599), (361, 854, 599, 117), (597, 166, 460, 855), (230, 597, 855, 600), (855, 460, 66, 462), (600, 855, 462, 167), (599, 230, 600, 856), (117, 599, 856, 362), (856, 600, 167, 461), (362, 856, 461, 43), (457, 50, 392, 857), (165, 457, 857, 602), (857, 392, 132, 601), (602, 857, 601, 231), (458, 165, 602, 858), (66, 458, 858, 464), (858, 602, 231, 603), (464, 858, 603, 168), (601, 132, 391, 859), (231, 601, 859, 604), (859, 391, 21, 395), (604, 859, 395, 134), (603, 231, 604, 860), (168, 603, 860, 463), (860, 604, 134, 396), (463, 860, 396, 51), (462, 66, 464, 861), (167, 462, 861, 606), (861, 464, 168, 605), (606, 861, 605, 232), (461, 167, 606, 862), (43, 461, 862, 364), (862, 606, 232, 607), (364, 862, 607, 118), (605, 168, 463, 863), (232, 605, 863, 608), (863, 463, 51, 394), (608, 863, 394, 133), (607, 232, 608, 864), (118, 607, 864, 363), (864, 608, 133, 393), (363, 864, 393, 18), (385, 16, 351, 865), (129, 385, 865, 610), (865, 351, 112, 609), (610, 865, 609, 233), (386, 129, 610, 866), (49, 386, 866, 467), (866, 610, 233, 611), (467, 866, 611, 170), (609, 112, 352, 867), (233, 609, 867, 612), (867, 352, 40, 465), (612, 867, 465, 169), (611, 233, 612, 868), (170, 611, 868, 468), (868, 612, 169, 466), (468, 868, 466, 67), (388, 49, 467, 869), (130, 388, 869, 614), (869, 467, 170, 613), (614, 869, 613, 234), (387, 130, 614, 870), (21, 387, 870, 399), (870, 614, 234, 615), (399, 870, 615, 136), (613, 170, 468, 871), (234, 613, 871, 616), (871, 468, 67, 470), (616, 871, 470, 171), (615, 234, 616, 872), (136, 615, 872, 400), (872, 616, 171, 469), (400, 872, 469, 52), (465, 40, 350, 873), (169, 465, 873, 618), (873, 350, 111, 617), (618, 873, 617, 235), (466, 169, 618, 874), (67, 466, 874, 472), (874, 618, 235, 619), (472, 874, 619, 172), (617, 111, 349, 875), (235, 617, 875, 620), (875, 349, 7, 353), (620, 875, 353, 113), (619, 235, 620, 876), (172, 619, 876, 471), (876, 620, 113, 354), (471, 876, 354, 41), (470, 67, 472, 877), (171, 470, 877, 622), (877, 472, 172, 621), (622, 877, 621, 236), (469, 171, 622, 878), (52, 469, 878, 398), (878, 622, 236, 623), (398, 878, 623, 135), (621, 172, 471, 879), (236, 621, 879, 624), (879, 471, 41, 356), (624, 879, 356, 114), (623, 236, 624, 880), (135, 623, 880, 397), (880, 624, 114, 355), (397, 880, 355, 17), (395, 21, 399, 881), (134, 395, 881, 626), (881, 399, 136, 625), (626, 881, 625, 237), (396, 134, 626, 882), (51, 396, 882, 475), (882, 626, 237, 627), (475, 882, 627, 174), (625, 136, 400, 883), (237, 625, 883, 628), (883, 400, 52, 473), (628, 883, 473, 173), (627, 237, 628, 884), (174, 627, 884, 476), (884, 628, 173, 474), (476, 884, 474, 68), (394, 51, 475, 885), (133, 394, 885, 630), (885, 475, 174, 629), (630, 885, 629, 238), (393, 133, 630, 886), (18, 393, 886, 367), (886, 630, 238, 631), (367, 886, 631, 120), (629, 174, 476, 887), (238, 629, 887, 632), (887, 476, 68, 478), (632, 887, 478, 175), (631, 238, 632, 888), (120, 631, 888, 368), (888, 632, 175, 477), (368, 888, 477, 44), (473, 52, 398, 889), (173, 473, 889, 634), (889, 398, 135, 633), (634, 889, 633, 239), (474, 173, 634, 890), (68, 474, 890, 480), (890, 634, 239, 635), (480, 890, 635, 176), (633, 135, 397, 891), (239, 633, 891, 636), (891, 397, 17, 359), (636, 891, 359, 116), (635, 239, 636, 892), (176, 635, 892, 479), (892, 636, 116, 360), (479, 892, 360, 42), (478, 68, 480, 893), (175, 478, 893, 638), (893, 480, 176, 637), (638, 893, 637, 240), (477, 175, 638, 894), (44, 477, 894, 366), (894, 638, 240, 639), (366, 894, 639, 119), (637, 176, 479, 895), (240, 637, 895, 640), (895, 479, 42, 358), (640, 895, 358, 115), (639, 240, 640, 896), (119, 639, 896, 365), (896, 640, 115, 357), (365, 896, 357, 8), (325, 6, 361, 897), (99, 325, 897, 642), (897, 361, 117, 641), (642, 897, 641, 241), (326, 99, 642, 898), (34, 326, 898, 483), (898, 642, 241, 643), (483, 898, 643, 178), (641, 117, 362, 899), (241, 641, 899, 644), (899, 362, 43, 481), (644, 899, 481, 177), (643, 241, 644, 900), (178, 643, 900, 484), (900, 644, 177, 482), (484, 900, 482, 69), (328, 34, 483, 901), (100, 328, 901, 646), (901, 483, 178, 645), (646, 901, 645, 242), (327, 100, 646, 902), (13, 327, 902, 405), (902, 646, 242, 647), (405, 902, 647, 139), (645, 178, 484, 903), (242, 645, 903, 648), (903, 484, 69, 486), (648, 903, 486, 179), (647, 242, 648, 904), (139, 647, 904, 406), (904, 648, 179, 485), (406, 904, 485, 54), (481, 43, 364, 905), (177, 481, 905, 650), (905, 364, 118, 649), (650, 905, 649, 243), (482, 177, 650, 906), (69, 482, 906, 488), (906, 650, 243, 651), (488, 906, 651, 180), (649, 118, 363, 907), (243, 649, 907, 652), (907, 363, 18, 401), (652, 907, 401, 137), (651, 243, 652, 908), (180, 651, 908, 487), (908, 652, 137, 402), (487, 908, 402, 53), (486, 69, 488, 909), (179, 486, 909, 654), (909, 488, 180, 653), (654, 909, 653, 244), (485, 179, 654, 910), (54, 485, 910, 408), (910, 654, 244, 655), (408, 910, 655, 140), (653, 180, 487, 911), (244, 653, 911, 656), (911, 487, 53, 404), (656, 911, 404, 138), (655, 244, 656, 912), (140, 655, 912, 407), (912, 656, 138, 403), (407, 912, 403, 22), (323, 13, 405, 913), (98, 323, 913, 658), (913, 405, 139, 657), (658, 913, 657, 245), (324, 98, 658, 914), (33, 324, 914, 491), (914, 658, 245, 659), (491, 914, 659, 182), (657, 139, 406, 915), (245, 657, 915, 660), (915, 406, 54, 489), (660, 915, 489, 181), (659, 245, 660, 916), (182, 659, 916, 492), (916, 660, 181, 490), (492, 916, 490, 70), (322, 33, 491, 917), (97, 322, 917, 662), (917, 491, 182, 661), (662, 917, 661, 246), (321, 97, 662, 918), (0, 321, 918, 309), (918, 662, 246, 663), (309, 918, 663, 91), (661, 182, 492, 919), (246, 661, 919, 664), (919, 492, 70, 494), (664, 919, 494, 183), (663, 246, 664, 920), (91, 663, 920, 310), (920, 664, 183, 493), (310, 920, 493, 30), (489, 54, 408, 921), (181, 489, 921, 666), (921, 408, 140, 665), (666, 921, 665, 247), (490, 181, 666, 922), (70, 490, 922, 496), (922, 666, 247, 667), (496, 922, 667, 184), (665, 140, 407, 923), (247, 665, 923, 668), (923, 407, 22, 411), (668, 923, 411, 142), (667, 247, 668, 924), (184, 667, 924, 495), (924, 668, 142, 412), (495, 924, 412, 55), (494, 70, 496, 925), (183, 494, 925, 670), (925, 496, 184, 669), (670, 925, 669, 248), (493, 183, 670, 926), (30, 493, 926, 312), (926, 670, 248, 671), (312, 926, 671, 92), (669, 184, 495, 927), (248, 669, 927, 672), (927, 495, 55, 410), (672, 927, 410, 141), (671, 248, 672, 928), (92, 671, 928, 311), (928, 672, 141, 409), (311, 928, 409, 11), (401, 18, 367, 929), (137, 401, 929, 674), (929, 367, 120, 673), (674, 929, 673, 249), (402, 137, 674, 930), (53, 402, 930, 499), (930, 674, 249, 675), (499, 930, 675, 186), (673, 120, 368, 931), (249, 673, 931, 676), (931, 368, 44, 497), (676, 931, 497, 185), (675, 249, 676, 932), (186, 675, 932, 500), (932, 676, 185, 498), (500, 932, 498, 71), (404, 53, 499, 933), (138, 404, 933, 678), (933, 499, 186, 677), (678, 933, 677, 250), (403, 138, 678, 934), (22, 403, 934, 415), (934, 678, 250, 679), (415, 934, 679, 144), (677, 186, 500, 935), (250, 677, 935, 680), (935, 500, 71, 502), (680, 935, 502, 187), (679, 250, 680, 936), (144, 679, 936, 416), (936, 680, 187, 501), (416, 936, 501, 56), (497, 44, 366, 937), (185, 497, 937, 682), (937, 366, 119, 681), (682, 937, 681, 251), (498, 185, 682, 938), (71, 498, 938, 504), (938, 682, 251, 683), (504, 938, 683, 188), (681, 119, 365, 939), (251, 681, 939, 684), (939, 365, 8, 373), (684, 939, 373, 123), (683, 251, 684, 940), (188, 683, 940, 503), (940, 684, 123, 374), (503, 940, 374, 46), (502, 71, 504, 941), (187, 502, 941, 686), (941, 504, 188, 685), (686, 941, 685, 252), (501, 187, 686, 942), (56, 501, 942, 414), (942, 686, 252, 687), (414, 942, 687, 143), (685, 188, 503, 943), (252, 685, 943, 688), (943, 503, 46, 376), (688, 943, 376, 124), (687, 252, 688, 944), (143, 687, 944, 413), (944, 688, 124, 375), (413, 944, 375, 19), (411, 22, 415, 945), (142, 411, 945, 690), (945, 415, 144, 689), (690, 945, 689, 253), (412, 142, 690, 946), (55, 412, 946, 507), (946, 690, 253, 691), (507, 946, 691, 190), (689, 144, 416, 947), (253, 689, 947, 692), (947, 416, 56, 505), (692, 947, 505, 189), (691, 253, 692, 948), (190, 691, 948, 508), (948, 692, 189, 506), (508, 948, 506, 72), (410, 55, 507, 949), (141, 410, 949, 694), (949, 507, 190, 693), (694, 949, 693, 254), (409, 141, 694, 950), (11, 409, 950, 307), (950, 694, 254, 695), (307, 950, 695, 90), (693, 190, 508, 951), (254, 693, 951, 696), (951, 508, 72, 510), (696, 951, 510, 191), (695, 254, 696, 952), (90, 695, 952, 308), (952, 696, 191, 509), (308, 952, 509, 29), (505, 56, 414, 953), (189, 505, 953, 698), (953, 414, 143, 697), (698, 953, 697, 255), (506, 189, 698, 954), (72, 506, 954, 512), (954, 698, 255, 699), (512, 954, 699, 192), (697, 143, 413, 955), (255, 697, 955, 700), (955, 413, 19, 371), (700, 955, 371, 122), (699, 255, 700, 956), (192, 699, 956, 511), (956, 700, 122, 372), (511, 956, 372, 45), (510, 72, 512, 957), (191, 510, 957, 702), (957, 512, 192, 701), (702, 957, 701, 256), (509, 191, 702, 958), (29, 509, 958, 306), (958, 702, 256, 703), (306, 958, 703, 89), (701, 192, 511, 959), (256, 701, 959, 704), (959, 511, 45, 370), (704, 959, 370, 121), (703, 256, 704, 960), (89, 703, 960, 305), (960, 704, 121, 369), (305, 960, 369, 5), (353, 7, 341, 961), (113, 353, 961, 706), (961, 341, 107, 705), (706, 961, 705, 257), (354, 113, 706, 962), (41, 354, 962, 515), (962, 706, 257, 707), (515, 962, 707, 194), (705, 107, 342, 963), (257, 705, 963, 708), (963, 342, 38, 513), (708, 963, 513, 193), (707, 257, 708, 964), (194, 707, 964, 516), (964, 708, 193, 514), (516, 964, 514, 73), (356, 41, 515, 965), (114, 356, 965, 710), (965, 515, 194, 709), (710, 965, 709, 258), (355, 114, 710, 966), (17, 355, 966, 421), (966, 710, 258, 711), (421, 966, 711, 147), (709, 194, 516, 967), (258, 709, 967, 712), (967, 516, 73, 518), (712, 967, 518, 195), (711, 258, 712, 968), (147, 711, 968, 422), (968, 712, 195, 517), (422, 968, 517, 58), (513, 38, 344, 969), (193, 513, 969, 714), (969, 344, 108, 713), (714, 969, 713, 259), (514, 193, 714, 970), (73, 514, 970, 520), (970, 714, 259, 715), (520, 970, 715, 196), (713, 108, 343, 971), (259, 713, 971, 716), (971, 343, 15, 417), (716, 971, 417, 145), (715, 259, 716, 972), (196, 715, 972, 519), (972, 716, 145, 418), (519, 972, 418, 57), (518, 73, 520, 973), (195, 518, 973, 718), (973, 520, 196, 717), (718, 973, 717, 260), (517, 195, 718, 974), (58, 517, 974, 424), (974, 718, 260, 719), (424, 974, 719, 148), (717, 196, 519, 975), (260, 717, 975, 720), (975, 519, 57, 420), (720, 975, 420, 146), (719, 260, 720, 976), (148, 719, 976, 423), (976, 720, 146, 419), (423, 976, 419, 23), (359, 17, 421, 977), (116, 359, 977, 722), (977, 421, 147, 721), (722, 977, 721, 261), (360, 116, 722, 978), (42, 360, 978, 523), (978, 722, 261, 723), (523, 978, 723, 198), (721, 147, 422, 979), (261, 721, 979, 724), (979, 422, 58, 521), (724, 979, 521, 197), (723, 261, 724, 980), (198, 723, 980, 524), (980, 724, 197, 522), (524, 980, 522, 74), (358, 42, 523, 981), (115, 358, 981, 726), (981, 523, 198, 725), (726, 981, 725, 262), (357, 115, 726, 982), (8, 357, 982, 381), (982, 726, 262, 727), (381, 982, 727, 127), (725, 198, 524, 983), (262, 725, 983, 728), (983, 524, 74, 526), (728, 983, 526, 199), (727, 262, 728, 984), (127, 727, 984, 382), (984, 728, 199, 525), (382, 984, 525, 48), (521, 58, 424, 985), (197, 521, 985, 730), (985, 424, 148, 729), (730, 985, 729, 263), (522, 197, 730, 986), (74, 522, 986, 528), (986, 730, 263, 731), (528, 986, 731, 200), (729, 148, 423, 987), (263, 729, 987, 732), (987, 423, 23, 427), (732, 987, 427, 150), (731, 263, 732, 988), (200, 731, 988, 527), (988, 732, 150, 428), (527, 988, 428, 59), (526, 74, 528, 989), (199, 526, 989, 734), (989, 528, 200, 733), (734, 989, 733, 264), (525, 199, 734, 990), (48, 525, 990, 384), (990, 734, 264, 735), (384, 990, 735, 128), (733, 200, 527, 991), (264, 733, 991, 736), (991, 527, 59, 426), (736, 991, 426, 149), (735, 264, 736, 992), (128, 735, 992, 383), (992, 736, 149, 425), (383, 992, 425, 20), (417, 15, 339, 993), (145, 417, 993, 738), (993, 339, 106, 737), (738, 993, 737, 265), (418, 145, 738, 994), (57, 418, 994, 531), (994, 738, 265, 739), (531, 994, 739, 202), (737, 106, 340, 995), (265, 737, 995, 740), (995, 340, 37, 529), (740, 995, 529, 201), (739, 265, 740, 996), (202, 739, 996, 532), (996, 740, 201, 530), (532, 996, 530, 75), (420, 57, 531, 997), (146, 420, 997, 742), (997, 531, 202, 741), (742, 997, 741, 266), (419, 146, 742, 998), (23, 419, 998, 431), (998, 742, 266, 743), (431, 998, 743, 152), (741, 202, 532, 999), (266, 741, 999, 744), (999, 532, 75, 534), (744, 999, 534, 203), (743, 266, 744, 1000), (152, 743, 1000, 432), (1000, 744, 203, 533), (432, 1000, 533, 60), (529, 37, 338, 1001), (201, 529, 1001, 746), (1001, 338, 105, 745), (746, 1001, 745, 267), (530, 201, 746, 1002), (75, 530, 1002, 536), (1002, 746, 267, 747), (536, 1002, 747, 204), (745, 105, 337, 1003), (267, 745, 1003, 748), (1003, 337, 2, 301), (748, 1003, 301, 87), (747, 267, 748, 1004), (204, 747, 1004, 535), (1004, 748, 87, 302), (535, 1004, 302, 28), (534, 75, 536, 1005), (203, 534, 1005, 750), (1005, 536, 204, 749), (750, 1005, 749, 268), (533, 203, 750, 1006), (60, 533, 1006, 430), (1006, 750, 268, 751), (430, 1006, 751, 151), (749, 204, 535, 1007), (268, 749, 1007, 752), (1007, 535, 28, 304), (752, 1007, 304, 88), (751, 268, 752, 1008), (151, 751, 1008, 429), (1008, 752, 88, 303), (429, 1008, 303, 10), (427, 23, 431, 1009), (150, 427, 1009, 754), (1009, 431, 152, 753), (754, 1009, 753, 269), (428, 150, 754, 1010), (59, 428, 1010, 539), (1010, 754, 269, 755), (539, 1010, 755, 206), (753, 152, 432, 1011), (269, 753, 1011, 756), (1011, 432, 60, 537), (756, 1011, 537, 205), (755, 269, 756, 1012), (206, 755, 1012, 540), (1012, 756, 205, 538), (540, 1012, 538, 76), (426, 59, 539, 1013), (149, 426, 1013, 758), (1013, 539, 206, 757), (758, 1013, 757, 270), (425, 149, 758, 1014), (20, 425, 1014, 379), (1014, 758, 270, 759), (379, 1014, 759, 126), (757, 206, 540, 1015), (270, 757, 1015, 760), (1015, 540, 76, 542), (760, 1015, 542, 207), (759, 270, 760, 1016), (126, 759, 1016, 380), (1016, 760, 207, 541), (380, 1016, 541, 47), (537, 60, 430, 1017), (205, 537, 1017, 762), (1017, 430, 151, 761), (762, 1017, 761, 271), (538, 205, 762, 1018), (76, 538, 1018, 544), (1018, 762, 271, 763), (544, 1018, 763, 208), (761, 151, 429, 1019), (271, 761, 1019, 764), (1019, 429, 10, 300), (764, 1019, 300, 86), (763, 271, 764, 1020), (208, 763, 1020, 543), (1020, 764, 86, 299), (543, 1020, 299, 27), (542, 76, 544, 1021), (207, 542, 1021, 766), (1021, 544, 208, 765), (766, 1021, 765, 272), (541, 207, 766, 1022), (47, 541, 1022, 378), (1022, 766, 272, 767), (378, 1022, 767, 125), (765, 208, 543, 1023), (272, 765, 1023, 768), (1023, 543, 27, 298), (768, 1023, 298, 85), (767, 272, 768, 1024), (125, 767, 1024, 377), (1024, 768, 85, 297), (377, 1024, 297, 4), (373, 8, 381, 1025), (123, 373, 1025, 770), (1025, 381, 127, 769), (770, 1025, 769, 273), (374, 123, 770, 1026), (46, 374, 1026, 547), (1026, 770, 273, 771), (547, 1026, 771, 210), (769, 127, 382, 1027), (273, 769, 1027, 772), (1027, 382, 48, 545), (772, 1027, 545, 209), (771, 273, 772, 1028), (210, 771, 1028, 548), (1028, 772, 209, 546), (548, 1028, 546, 77), (376, 46, 547, 1029), (124, 376, 1029, 774), (1029, 547, 210, 773), (774, 1029, 773, 274), (375, 124, 774, 1030), (19, 375, 1030, 437), (1030, 774, 274, 775), (437, 1030, 775, 155), (773, 210, 548, 1031), (274, 773, 1031, 776), (1031, 548, 77, 550), (776, 1031, 550, 211), (775, 274, 776, 1032), (155, 775, 1032, 438), (1032, 776, 211, 549), (438, 1032, 549, 62), (545, 48, 384, 1033), (209, 545, 1033, 778), (1033, 384, 128, 777), (778, 1033, 777, 275), (546, 209, 778, 1034), (77, 546, 1034, 552), (1034, 778, 275, 779), (552, 1034, 779, 212), (777, 128, 383, 1035), (275, 777, 1035, 780), (1035, 383, 20, 433), (780, 1035, 433, 153), (779, 275, 780, 1036), (212, 779, 1036, 551), (1036, 780, 153, 434), (551, 1036, 434, 61), (550, 77, 552, 1037), (211, 550, 1037, 782), (1037, 552, 212, 781), (782, 1037, 781, 276), (549, 211, 782, 1038), (62, 549, 1038, 440), (1038, 782, 276, 783), (440, 1038, 783, 156), (781, 212, 551, 1039), (276, 781, 1039, 784), (1039, 551, 61, 436), (784, 1039, 436, 154), (783, 276, 784, 1040), (156, 783, 1040, 439), (1040, 784, 154, 435), (439, 1040, 435, 24), (371, 19, 437, 1041), (122, 371, 1041, 786), (1041, 437, 155, 785), (786, 1041, 785, 277), (372, 122, 786, 1042), (45, 372, 1042, 555), (1042, 786, 277, 787), (555, 1042, 787, 214), (785, 155, 438, 1043), (277, 785, 1043, 788), (1043, 438, 62, 553), (788, 1043, 553, 213), (787, 277, 788, 1044), (214, 787, 1044, 556), (1044, 788, 213, 554), (556, 1044, 554, 78), (370, 45, 555, 1045), (121, 370, 1045, 790), (1045, 555, 214, 789), (790, 1045, 789, 278), (369, 121, 790, 1046), (5, 369, 1046, 313), (1046, 790, 278, 791), (313, 1046, 791, 93), (789, 214, 556, 1047), (278, 789, 1047, 792), (1047, 556, 78, 558), (792, 1047, 558, 215), (791, 278, 792, 1048), (93, 791, 1048, 314), (1048, 792, 215, 557), (314, 1048, 557, 31), (553, 62, 440, 1049), (213, 553, 1049, 794), (1049, 440, 156, 793), (794, 1049, 793, 279), (554, 213, 794, 1050), (78, 554, 1050, 560), (1050, 794, 279, 795), (560, 1050, 795, 216), (793, 156, 439, 1051), (279, 793, 1051, 796), (1051, 439, 24, 443), (796, 1051, 443, 158), (795, 279, 796, 1052), (216, 795, 1052, 559), (1052, 796, 158, 444), (559, 1052, 444, 63), (558, 78, 560, 1053), (215, 558, 1053, 798), (1053, 560, 216, 797), (798, 1053, 797, 280), (557, 215, 798, 1054), (31, 557, 1054, 316), (1054, 798, 280, 799), (316, 1054, 799, 94), (797, 216, 559, 1055), (280, 797, 1055, 800), (1055, 559, 63, 442), (800, 1055, 442, 157), (799, 280, 800, 1056), (94, 799, 1056, 315), (1056, 800, 157, 441), (315, 1056, 441, 12), (433, 20, 379, 1057), (153, 433, 1057, 802), (1057, 379, 126, 801), (802, 1057, 801, 281), (434, 153, 802, 1058), (61, 434, 1058, 563), (1058, 802, 281, 803), (563, 1058, 803, 218), (801, 126, 380, 1059), (281, 801, 1059, 804), (1059, 380, 47, 561), (804, 1059, 561, 217), (803, 281, 804, 1060), (218, 803, 1060, 564), (1060, 804, 217, 562), (564, 1060, 562, 79), (436, 61, 563, 1061), (154, 436, 1061, 806), (1061, 563, 218, 805), (806, 1061, 805, 282), (435, 154, 806, 1062), (24, 435, 1062, 447), (1062, 806, 282, 807), (447, 1062, 807, 160), (805, 218, 564, 1063), (282, 805, 1063, 808), (1063, 564, 79, 566), (808, 1063, 566, 219), (807, 282, 808, 1064), (160, 807, 1064, 448), (1064, 808, 219, 565), (448, 1064, 565, 64), (561, 47, 378, 1065), (217, 561, 1065, 810), (1065, 378, 125, 809), (810, 1065, 809, 283), (562, 217, 810, 1066), (79, 562, 1066, 568), (1066, 810, 283, 811), (568, 1066, 811, 220), (809, 125, 377, 1067), (283, 809, 1067, 812), (1067, 377, 4, 289), (812, 1067, 289, 81), (811, 283, 812, 1068), (220, 811, 1068, 567), (1068, 812, 81, 290), (567, 1068, 290, 25), (566, 79, 568, 1069), (219, 566, 1069, 814), (1069, 568, 220, 813), (814, 1069, 813, 284), (565, 219, 814, 1070), (64, 565, 1070, 446), (1070, 814, 284, 815), (446, 1070, 815, 159), (813, 220, 567, 1071), (284, 813, 1071, 816), (1071, 567, 25, 291), (816, 1071, 291, 82), (815, 284, 816, 1072), (159, 815, 1072, 445), (1072, 816, 82, 292), (445, 1072, 292, 9), (443, 24, 447, 1073), (158, 443, 1073, 818), (1073, 447, 160, 817), (818, 1073, 817, 285), (444, 158, 818, 1074), (63, 444, 1074, 571), (1074, 818, 285, 819), (571, 1074, 819, 222), (817, 160, 448, 1075), (285, 817, 1075, 820), (1075, 448, 64, 569), (820, 1075, 569, 221), (819, 285, 820, 1076), (222, 819, 1076, 572), (1076, 820, 221, 570), (572, 1076, 570, 80), (442, 63, 571, 1077), (157, 442, 1077, 822), (1077, 571, 222, 821), (822, 1077, 821, 286), (441, 157, 822, 1078), (12, 441, 1078, 319), (1078, 822, 286, 823), (319, 1078, 823, 96), (821, 222, 572, 1079), (286, 821, 1079, 824), (1079, 572, 80, 574), (824, 1079, 574, 223), (823, 286, 824, 1080), (96, 823, 1080, 320), (1080, 824, 223, 573), (320, 1080, 573, 32), (569, 64, 446, 1081), (221, 569, 1081, 826), (1081, 446, 159, 825), (826, 1081, 825, 287), (570, 221, 826, 1082), (80, 570, 1082, 576), (1082, 826, 287, 827), (576, 1082, 827, 224), (825, 159, 445, 1083), (287, 825, 1083, 828), (1083, 445, 9, 295), (828, 1083, 295, 84), (827, 287, 828, 1084), (224, 827, 1084, 575), (1084, 828, 84, 296), (575, 1084, 296, 26), (574, 80, 576, 1085), (223, 574, 1085, 830), (1085, 576, 224, 829), (830, 1085, 829, 288), (573, 223, 830, 1086), (32, 573, 1086, 318), (1086, 830, 288, 831), (318, 1086, 831, 95), (829, 224, 575, 1087), (288, 829, 1087, 832), (1087, 575, 26, 294), (832, 1087, 294, 83), (831, 288, 832, 1088), (95, 831, 1088, 317), (1088, 832, 83, 293), (317, 1088, 293, 1)])
me_devcell.materials.append(mat_devmat)
me_devcell.use_remesh_preserve_volume = False
me_devcell.use_remesh_preserve_attributes = False
me_devcell.use_mirror_vertex_groups = False
me_devcell.update()

# ---- objects
ob_devcell = bpy.data.objects.new('devcell', me_devcell)
ob_lamp = bpy.data.objects.new('Lamp', light_spot)
ob_camera = bpy.data.objects.new('Camera', cam_camera)

# ---- transforms, parenting, visibility, modifiers, constraints
ob_devcell.location = (0.0, 0.0, 0.0)
ob_devcell.lock_rotations_4d = False
ob_devcell.empty_display_type = 'ARROWS'
ob_devcell.lineart.crease_threshold = 0.0
ob_lamp.location = (4.076, 1.005, 5.904)
ob_lamp.rotation_euler = (0.6503, 0.05522, 1.866)
ob_lamp.lock_rotations_4d = False
ob_lamp.empty_display_type = 'ARROWS'
ob_lamp.color = (0.0, 0.0, 0.0, 0.0)
ob_lamp.lineart.crease_threshold = 0.0
ob_camera.location = (7.481, -6.508, 5.344)
ob_camera.rotation_euler = (1.109, 0.01082, 0.8149)
ob_camera.lock_rotations_4d = False
ob_camera.empty_display_type = 'ARROWS'
ob_camera.color = (0.0, 0.0, 0.0, 0.0)
ob_camera.display_type = 'WIRE'
ob_camera.lineart.crease_threshold = 0.0

# ---- collection membership
col_collection_1.objects.link(ob_devcell)
col_collection_1.objects.link(ob_lamp)
col_collection_1.objects.link(ob_camera)

# ---- scene / render settings (as saved in the file)
scene.camera = ob_camera
scene.frame_start = 1; scene.frame_end = 250; scene.frame_set(1)
scene.render.engine = 'BLENDER_EEVEE_NEXT'
scene.render.image_settings.color_mode = 'RGB'
scene.render.image_settings.compression = 90
scene.render.resolution_percentage = 25
scene.render.pixel_aspect_x = 100.0
scene.render.pixel_aspect_y = 100.0
scene.render.dither_intensity = 0.0
scene.render.bake_margin = 2
scene.render.bake_bias = 0.0
scene.render.use_stamp_render_time = False
scene.render.stamp_font_size = 0
scene.cycles.use_denoising = False
scene.cycles.samples = 10
scene.cycles.sampling_pattern = 'TABULATED_SOBOL'
scene.cycles.light_sampling_threshold = 0.0
scene.cycles.use_adaptive_sampling = False
scene.cycles.use_light_tree = False
scene.cycles.blur_glossy = 0.0
scene.cycles.volume_bounces = 1
scene.cycles.pixel_filter_type = 'GAUSSIAN'
scene.cycles.sample_clamp_indirect = 0.0
scene.view_settings.view_transform = 'Raw'
bpy.context.view_layer.update()
